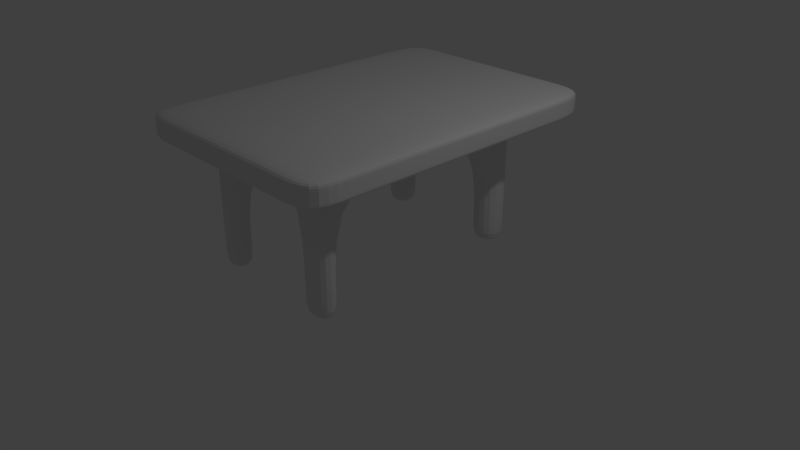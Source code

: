 # Source: table.blend  (saved by Blender 2.78.0; exported with 4.5.12 LTS)
import bpy
from mathutils import Matrix  # noqa: F401  (used for matrix-valued properties, if any)

bpy.ops.wm.read_factory_settings(use_empty=True)
scene = bpy.context.scene
scene.name = 'Scene'

# ---- collections
col_collection_1 = bpy.data.collections.new('Collection 1'); scene.collection.children.link(col_collection_1)

# ---- materials (node trees are filled in below, after node groups)
mat_material = bpy.data.materials.new('Material')
mat_material.alpha_threshold = 0.0
mat_material.roughness = 0.5
mat_material.line_color = (0.0, 0.0, 0.0, 1.0)

# ---- material node trees

# ---- world
world_world = bpy.data.worlds.new('World'); scene.world = world_world
world_world.color = (0.05088, 0.05088, 0.05088)
world_world.use_sun_shadow = False
world_world.sun_shadow_jitter_overblur = 0.0
world_world.cycles.sampling_method = 'MANUAL'

# ---- cameras
cam_camera = bpy.data.cameras.new('Camera')
cam_camera.clip_end = 100.0
cam_camera.lens = 35.0
cam_camera.sensor_width = 32.0
cam_camera.sensor_height = 18.0
cam_camera.ortho_scale = 7.314
cam_camera.dof.focus_distance = 0.0

# ---- lights
light_lamp = bpy.data.lights.new('Lamp', 'POINT')
light_lamp.transmission_factor = 0.0
light_lamp.cutoff_distance = 30.0
light_lamp.energy = 100.0
light_lamp.shadow_buffer_clip_start = 1.001
light_lamp.shadow_soft_size = 0.1
light_lamp.shadow_maximum_resolution = 0.006
light_lamp.use_absolute_resolution = True

# ---- meshes
me_cube = bpy.data.meshes.new('Cube')
me_cube.from_pydata([(1.0, 1.0, -1.0), (1.0, -1.0, -1.0), (-1.0, -1.0, -1.0), (-1.0, 1.0, -1.0), (1.0, 1.0, 1.0), (1.0, -1.0, 1.0), (-1.0, -1.0, 1.0), (-1.0, 1.0, 1.0), (1.0, -0.7977, -1.0), (-1.0, -0.7977, -1.0), (1.0, -0.7977, 1.0), (-1.0, -0.7977, 1.0), (-1.0, 0.7512, -1.0), (-1.0, 0.7512, 1.0), (1.0, 0.7512, -1.0), (1.0, 0.7512, 1.0), (0.5893, 1.0, -1.0), (0.5893, -1.0, -1.0), (0.5893, 1.0, 1.0), (0.5893, -1.0, 1.0), (0.5893, -0.7977, 1.0), (0.5893, -0.7977, -1.0), (0.5893, 0.7512, -1.0), (0.5893, 0.7512, 1.0), (-0.6327, 1.0, -1.0), (-0.6327, -1.0, -1.0), (-0.6327, 1.0, 1.0), (-0.6327, -1.0, 1.0), (-0.6327, -0.7977, -1.0), (-0.6327, 0.7512, -1.0), (-0.6327, -0.7977, 1.0), (-0.6327, 0.7512, 1.0), (1.0, -0.7977, -11.26), (1.0, -1.0, -11.26), (-0.6327, 1.0, -11.26), (-1.0, 1.0, -11.26), (-0.6327, -1.0, -11.26), (-1.0, -1.0, -11.26), (-1.0, 0.7512, -11.26), (-1.0, -0.7977, -11.26), (-0.6327, -0.7977, -11.26), (1.0, 1.0, -11.26), (1.0, 0.7512, -11.26), (-0.6327, 0.7512, -11.26), (0.5893, 1.0, -11.26), (0.5893, -1.0, -11.26), (0.5893, -0.7977, -11.26), (0.5893, 0.7512, -11.26), (1.0, -0.7977, -1.0), (1.0, -1.0, -1.0), (-0.6327, 1.0, -1.0), (-1.0, 1.0, -1.0), (1.0, 1.0, -1.0), (1.0, 1.0, 1.0), (-0.6327, -1.0, -1.0), (-1.0, -1.0, -1.0), (1.0, -1.0, 1.0), (-1.0, 0.7512, -1.0), (-1.0, -1.0, 1.0), (-1.0, 1.0, 1.0), (1.0, -0.7977, 1.0), (-0.6327, 1.0, 1.0), (-0.6327, -1.0, 1.0), (-1.0, 0.7512, 1.0), (1.0, 0.7512, -1.0), (-1.0, -0.7977, -1.0), (1.0, 0.7512, 1.0), (-1.0, -0.7977, 1.0), (0.5893, 1.0, -1.0), (0.5893, -1.0, -1.0), (0.5893, 1.0, 1.0), (0.5893, -1.0, 1.0), (-1.483, 0.7512, -1.0), (-1.483, 1.0, -1.0), (-1.483, -1.0, -1.0), (-1.483, -1.0, 1.0), (-1.483, 1.0, 1.0), (-1.483, 0.7512, 1.0), (-1.483, -0.7977, -1.0), (-1.483, -0.7977, 1.0), (-0.6327, 1.449, -1.0), (-1.0, 1.449, -1.0), (1.0, 1.449, -1.0), (1.0, 1.449, 1.0), (-1.0, 1.449, 1.0), (-0.6327, 1.449, 1.0), (0.5893, 1.449, -1.0), (0.5893, 1.449, 1.0), (-1.483, 1.449, -1.0), (-1.483, 1.449, 1.0), (1.53, -0.7977, -1.0), (1.53, -1.0, -1.0), (1.53, 1.0, -1.0), (1.53, 1.0, 1.0), (1.53, -1.0, 1.0), (1.53, -0.7977, 1.0), (1.53, 0.7512, -1.0), (1.53, 0.7512, 1.0), (1.53, 1.449, 1.0), (1.53, 1.449, -1.0), (-0.6327, -1.325, -1.0), (-1.0, -1.325, -1.0), (1.0, -1.325, -1.0), (1.0, -1.325, 1.0), (-1.0, -1.325, 1.0), (-0.6327, -1.325, 1.0), (0.5893, -1.325, -1.0), (0.5893, -1.325, 1.0), (-1.483, -1.325, -1.0), (-1.483, -1.325, 1.0), (1.53, -1.325, -1.0), (1.53, -1.325, 1.0), (1.0, 0.7512, -9.962), (1.0, 1.0, -9.962), (0.5893, 1.0, -9.962), (0.5893, 0.7512, -9.962), (1.0, -1.0, -10.16), (1.0, -0.7977, -10.16), (0.5893, -0.7977, -10.16), (0.5893, -1.0, -10.16), (-0.6327, 1.0, -9.724), (-1.0, 1.0, -9.724), (-0.6327, 0.7512, -9.724), (-1.0, 0.7512, -9.724), (-0.6327, -1.0, -9.957), (-0.6327, -0.7977, -9.957), (-1.0, -1.0, -9.957), (-1.0, -0.7977, -9.957), (-1.483, -1.0, 0.4211), (-1.483, 1.0, 0.4211), (-1.483, -0.7977, 0.4211), (-1.483, 0.7512, 0.4211), (1.0, 1.449, 0.4211), (-1.0, 1.449, 0.4211), (0.5893, 1.449, 0.4211), (-0.6327, 1.449, 0.4211), (-1.483, 1.449, 0.4211), (1.53, 1.0, 0.4211), (1.53, -1.0, 0.4211), (1.53, -0.7977, 0.4211), (1.53, 0.7512, 0.4211), (1.53, 1.449, 0.4211), (1.0, -1.325, 0.421), (-1.0, -1.325, 0.421), (0.5893, -1.325, 0.421), (-0.6327, -1.325, 0.421), (-1.483, -1.325, 0.421), (1.53, -1.325, 0.421), (-1.483, -0.7977, -0.5628), (-1.483, 0.7512, -0.5628), (1.53, -0.7977, -0.5628), (1.53, 0.7512, -0.5628), (0.5893, -1.325, -0.5628), (-0.6327, -1.325, -0.5628), (-1.483, -1.0, -0.5628), (-1.483, 1.0, -0.5628), (1.0, 1.449, -0.5627), (-1.0, 1.449, -0.5627), (0.5893, 1.449, -0.5627), (-0.6327, 1.449, -0.5627), (-1.483, 1.449, -0.5627), (1.53, 1.0, -0.5628), (1.53, -1.0, -0.5628), (1.53, 1.449, -0.5627), (1.0, -1.325, -0.5628), (-1.0, -1.325, -0.5628), (-1.483, -1.325, -0.5628), (1.53, -1.325, -0.5628)], [], [(115, 114, 44, 47), (30, 11, 6, 27), (19, 27, 62, 71), (7, 26, 61, 59), (26, 18, 70, 61), (5, 19, 71, 56), (24, 3, 51, 50), (4, 15, 66, 53), (31, 13, 11, 30), (29, 28, 9, 12), (117, 116, 33, 32), (26, 7, 13, 31), (10, 5, 56, 60), (25, 17, 69, 54), (4, 18, 23, 15), (113, 112, 42, 41), (14, 8, 21, 22), (15, 23, 20, 10), (18, 4, 53, 70), (6, 11, 67, 58), (10, 20, 19, 5), (125, 124, 36, 40), (18, 26, 31, 23), (16, 22, 29, 24), (22, 21, 28, 29), (23, 31, 30, 20), (1, 8, 48, 49), (14, 0, 52, 64), (20, 30, 27, 19), (21, 17, 25, 28), (40, 36, 37, 39), (34, 43, 38, 35), (41, 42, 47, 44), (32, 33, 45, 46), (121, 120, 34, 35), (120, 122, 43, 34), (122, 123, 38, 43), (124, 126, 37, 36), (118, 117, 32, 46), (127, 125, 40, 39), (112, 115, 47, 42), (123, 121, 35, 38), (126, 127, 39, 37), (114, 113, 41, 44), (119, 118, 46, 45), (116, 119, 45, 33), (132, 83, 98, 141), (56, 71, 107, 103), (58, 67, 79, 75), (129, 76, 89, 136), (62, 58, 104, 105), (49, 48, 90, 91), (52, 82, 99, 92), (67, 63, 77, 79), (70, 53, 83, 87), (55, 54, 100, 101), (59, 61, 85, 84), (49, 91, 110, 102), (27, 6, 58, 62), (2, 25, 54, 55), (13, 7, 59, 63), (8, 14, 64, 48), (3, 12, 57, 51), (12, 9, 65, 57), (9, 2, 55, 65), (0, 16, 68, 52), (11, 13, 63, 67), (15, 10, 60, 66), (17, 1, 49, 69), (16, 24, 50, 68), (131, 77, 76, 129), (128, 75, 79, 130), (130, 79, 77, 131), (65, 55, 74, 78), (63, 59, 76, 77), (57, 65, 78, 72), (64, 52, 92, 96), (51, 57, 72, 73), (159, 80, 81, 157), (156, 82, 86, 158), (158, 86, 80, 159), (157, 81, 88, 160), (68, 50, 80, 86), (76, 59, 84, 89), (52, 68, 86, 82), (50, 51, 81, 80), (61, 70, 87, 85), (51, 73, 88, 81), (139, 95, 94, 138), (140, 97, 95, 139), (137, 93, 97, 140), (161, 92, 99, 163), (66, 60, 95, 97), (53, 66, 97, 93), (71, 62, 105, 107), (83, 53, 93, 98), (60, 56, 94, 95), (48, 64, 96, 90), (145, 105, 104, 143), (143, 104, 109, 146), (142, 103, 107, 144), (144, 107, 105, 145), (164, 102, 110, 167), (58, 75, 109, 104), (54, 69, 106, 100), (94, 56, 103, 111), (138, 94, 111, 147), (69, 49, 102, 106), (74, 55, 101, 108), (154, 74, 108, 166), (16, 0, 113, 114), (14, 22, 115, 112), (0, 14, 112, 113), (22, 16, 114, 115), (1, 17, 119, 116), (17, 21, 118, 119), (21, 8, 117, 118), (8, 1, 116, 117), (12, 3, 121, 123), (29, 12, 123, 122), (24, 29, 122, 120), (3, 24, 120, 121), (2, 9, 127, 126), (9, 28, 125, 127), (25, 2, 126, 124), (28, 25, 124, 125), (75, 128, 146, 109), (162, 138, 147, 167), (103, 142, 147, 111), (152, 144, 145, 153), (164, 142, 144, 152), (165, 143, 146, 166), (153, 145, 143, 165), (93, 137, 141, 98), (161, 137, 140, 151), (151, 140, 139, 150), (150, 139, 138, 162), (84, 133, 136, 89), (87, 134, 135, 85), (83, 132, 134, 87), (85, 135, 133, 84), (148, 130, 131, 149), (154, 128, 130, 148), (149, 131, 129, 155), (155, 129, 136, 160), (156, 132, 141, 163), (82, 156, 163, 99), (73, 155, 160, 88), (72, 149, 155, 73), (74, 154, 148, 78), (78, 148, 149, 72), (90, 150, 162, 91), (96, 151, 150, 90), (92, 161, 151, 96), (100, 153, 165, 101), (101, 165, 166, 108), (102, 164, 152, 106), (106, 152, 153, 100), (91, 162, 167, 110), (128, 154, 166, 146), (142, 164, 167, 147), (137, 161, 163, 141), (133, 157, 160, 136), (134, 158, 159, 135), (132, 156, 158, 134), (135, 159, 157, 133)])
_uv = me_cube.uv_layers.new(name='UVMap')
_uv.uv.foreach_set('vector', [0.0, 0.0, 1.0, 0.0, 1.0, 1.0, 0.0, 1.0, 0.0, 0.0, 1.0, 0.0, 1.0, 1.0, 0.0, 1.0, 0.0, 0.0, 1.0, 0.0, 1.0, 1.0, 0.0, 1.0, 0.0, 0.0, 1.0, 0.0, 1.0, 1.0, 0.0, 1.0, 0.0, 0.0, 1.0, 0.0, 1.0, 1.0, 0.0, 1.0, 0.0, 0.0, 1.0, 0.0, 1.0, 1.0, 0.0, 1.0, 0.0, 0.0, 1.0, 0.0, 1.0, 1.0, 0.0, 1.0, 0.0, 0.0, 1.0, 0.0, 1.0, 1.0, 0.0, 1.0, 0.0, 0.0, 1.0, 0.0, 1.0, 1.0, 0.0, 1.0, 0.0, 0.0, 1.0, 0.0, 1.0, 1.0, 0.0, 1.0, 0.0, 0.0, 1.0, 0.0, 1.0, 1.0, 0.0, 1.0, 0.0, 0.0, 1.0, 0.0, 1.0, 1.0, 0.0, 1.0, 0.0, 0.0, 1.0, 0.0, 1.0, 1.0, 0.0, 1.0, 0.0, 0.0, 1.0, 0.0, 1.0, 1.0, 0.0, 1.0, 0.0, 0.0, 1.0, 0.0, 1.0, 1.0, 0.0, 1.0, 0.0, 0.0, 1.0, 0.0, 1.0, 1.0, 0.0, 1.0, 0.0, 0.0, 1.0, 0.0, 1.0, 1.0, 0.0, 1.0, 0.0, 0.0, 1.0, 0.0, 1.0, 1.0, 0.0, 1.0, 0.0, 0.0, 1.0, 0.0, 1.0, 1.0, 0.0, 1.0, 0.0, 0.0, 1.0, 0.0, 1.0, 1.0, 0.0, 1.0, 0.0, 0.0, 1.0, 0.0, 1.0, 1.0, 0.0, 1.0, 0.0, 0.0, 1.0, 0.0, 1.0, 1.0, 0.0, 1.0, 0.0, 0.0, 1.0, 0.0, 1.0, 1.0, 0.0, 1.0, 0.0, 0.0, 1.0, 0.0, 1.0, 1.0, 0.0, 1.0, 0.0, 0.0, 1.0, 0.0, 1.0, 1.0, 0.0, 1.0, 0.0, 0.0, 1.0, 0.0, 1.0, 1.0, 0.0, 1.0, 0.0, 0.0, 1.0, 0.0, 1.0, 1.0, 0.0, 1.0, 0.0, 0.0, 1.0, 0.0, 1.0, 1.0, 0.0, 1.0, 0.0, 0.0, 1.0, 0.0, 1.0, 1.0, 0.0, 1.0, 0.0, 0.0, 1.0, 0.0, 1.0, 1.0, 0.0, 1.0, 0.0, 0.0, 1.0, 0.0, 1.0, 1.0, 0.0, 1.0, 0.0, 0.0, 1.0, 0.0, 1.0, 1.0, 0.0, 1.0, 0.0, 0.0, 1.0, 0.0, 1.0, 1.0, 0.0, 1.0, 0.0, 0.0, 1.0, 0.0, 1.0, 1.0, 0.0, 1.0, 0.0, 0.0, 1.0, 0.0, 1.0, 1.0, 0.0, 1.0, 0.0, 0.0, 1.0, 0.0, 1.0, 1.0, 0.0, 1.0, 0.0, 0.0, 1.0, 0.0, 1.0, 1.0, 0.0, 1.0, 0.0, 0.0, 1.0, 0.0, 1.0, 1.0, 0.0, 1.0, 0.0, 0.0, 1.0, 0.0, 1.0, 1.0, 0.0, 1.0, 0.0, 0.0, 1.0, 0.0, 1.0, 1.0, 0.0, 1.0, 0.0, 0.0, 1.0, 0.0, 1.0, 1.0, 0.0, 1.0, 0.0, 0.0, 1.0, 0.0, 1.0, 1.0, 0.0, 1.0, 0.0, 0.0, 1.0, 0.0, 1.0, 1.0, 0.0, 1.0, 0.0, 0.0, 1.0, 0.0, 1.0, 1.0, 0.0, 1.0, 0.0, 0.0, 1.0, 0.0, 1.0, 1.0, 0.0, 1.0, 0.0, 0.0, 1.0, 0.0, 1.0, 1.0, 0.0, 1.0, 0.0, 0.0, 1.0, 0.0, 1.0, 1.0, 0.0, 1.0, 0.0, 0.0, 1.0, 0.0, 1.0, 1.0, 0.0, 1.0, 0.0, 0.0, 1.0, 0.0, 1.0, 1.0, 0.0, 1.0, 0.0, 0.0, 1.0, 0.0, 1.0, 1.0, 0.0, 1.0, 0.0, 0.0, 1.0, 0.0, 1.0, 1.0, 0.0, 1.0, 0.0, 0.0, 1.0, 0.0, 1.0, 1.0, 0.0, 1.0, 0.0, 0.0, 1.0, 0.0, 1.0, 1.0, 0.0, 1.0, 0.0, 0.0, 1.0, 0.0, 1.0, 1.0, 0.0, 1.0, 0.0, 0.0, 1.0, 0.0, 1.0, 1.0, 0.0, 1.0, 0.0, 0.0, 1.0, 0.0, 1.0, 1.0, 0.0, 1.0, 0.0, 0.0, 1.0, 0.0, 1.0, 1.0, 0.0, 1.0, 0.0, 0.0, 1.0, 0.0, 1.0, 1.0, 0.0, 1.0, 0.0, 0.0, 1.0, 0.0, 1.0, 1.0, 0.0, 1.0, 0.0, 0.0, 1.0, 0.0, 1.0, 1.0, 0.0, 1.0, 0.0, 0.0, 1.0, 0.0, 1.0, 1.0, 0.0, 1.0, 0.0, 0.0, 1.0, 0.0, 1.0, 1.0, 0.0, 1.0, 0.0, 0.0, 1.0, 0.0, 1.0, 1.0, 0.0, 1.0, 0.0, 0.0, 1.0, 0.0, 1.0, 1.0, 0.0, 1.0, 0.0, 0.0, 1.0, 0.0, 1.0, 1.0, 0.0, 1.0, 0.0, 0.0, 1.0, 0.0, 1.0, 1.0, 0.0, 1.0, 0.0, 0.0, 1.0, 0.0, 1.0, 1.0, 0.0, 1.0, 0.0, 0.0, 1.0, 0.0, 1.0, 1.0, 0.0, 1.0, 0.0, 0.0, 1.0, 0.0, 1.0, 1.0, 0.0, 1.0, 0.0, 0.0, 1.0, 0.0, 1.0, 1.0, 0.0, 1.0, 0.0, 0.0, 1.0, 0.0, 1.0, 1.0, 0.0, 1.0, 0.0, 0.0, 1.0, 0.0, 1.0, 1.0, 0.0, 1.0, 0.0, 0.0, 1.0, 0.0, 1.0, 1.0, 0.0, 1.0, 0.0, 0.0, 1.0, 0.0, 1.0, 1.0, 0.0, 1.0, 0.0, 0.0, 1.0, 0.0, 1.0, 1.0, 0.0, 1.0, 0.0, 0.0, 1.0, 0.0, 1.0, 1.0, 0.0, 1.0, 0.0, 0.0, 1.0, 0.0, 1.0, 1.0, 0.0, 1.0, 0.0, 0.0, 1.0, 0.0, 1.0, 1.0, 0.0, 1.0, 0.0, 0.0, 1.0, 0.0, 1.0, 1.0, 0.0, 1.0, 0.0, 0.0, 1.0, 0.0, 1.0, 1.0, 0.0, 1.0, 0.0, 0.0, 1.0, 0.0, 1.0, 1.0, 0.0, 1.0, 0.0, 0.0, 1.0, 0.0, 1.0, 1.0, 0.0, 1.0, 0.0, 0.0, 1.0, 0.0, 1.0, 1.0, 0.0, 1.0, 0.0, 0.0, 1.0, 0.0, 1.0, 1.0, 0.0, 1.0, 0.0, 0.0, 1.0, 0.0, 1.0, 1.0, 0.0, 1.0, 0.0, 0.0, 1.0, 0.0, 1.0, 1.0, 0.0, 1.0, 0.0, 0.0, 1.0, 0.0, 1.0, 1.0, 0.0, 1.0, 0.0, 0.0, 1.0, 0.0, 1.0, 1.0, 0.0, 1.0, 0.0, 0.0, 1.0, 0.0, 1.0, 1.0, 0.0, 1.0, 0.0, 0.0, 1.0, 0.0, 1.0, 1.0, 0.0, 1.0, 0.0, 0.0, 1.0, 0.0, 1.0, 1.0, 0.0, 1.0, 0.0, 0.0, 1.0, 0.0, 1.0, 1.0, 0.0, 1.0, 0.0, 0.0, 1.0, 0.0, 1.0, 1.0, 0.0, 1.0, 0.0, 0.0, 1.0, 0.0, 1.0, 1.0, 0.0, 1.0, 0.0, 0.0, 1.0, 0.0, 1.0, 1.0, 0.0, 1.0, 0.0, 0.0, 1.0, 0.0, 1.0, 1.0, 0.0, 1.0, 0.0, 0.0, 1.0, 0.0, 1.0, 1.0, 0.0, 1.0, 0.0, 0.0, 1.0, 0.0, 1.0, 1.0, 0.0, 1.0, 0.0, 0.0, 1.0, 0.0, 1.0, 1.0, 0.0, 1.0, 0.0, 0.0, 1.0, 0.0, 1.0, 1.0, 0.0, 1.0, 0.0, 0.0, 1.0, 0.0, 1.0, 1.0, 0.0, 1.0, 0.0, 0.0, 1.0, 0.0, 1.0, 1.0, 0.0, 1.0, 0.0, 0.0, 1.0, 0.0, 1.0, 1.0, 0.0, 1.0, 0.0, 0.0, 1.0, 0.0, 1.0, 1.0, 0.0, 1.0, 0.0, 0.0, 1.0, 0.0, 1.0, 1.0, 0.0, 1.0, 0.0, 0.0, 1.0, 0.0, 1.0, 1.0, 0.0, 1.0, 0.0, 0.0, 1.0, 0.0, 1.0, 1.0, 0.0, 1.0, 0.0, 0.0, 1.0, 0.0, 1.0, 1.0, 0.0, 1.0, 0.0, 0.0, 1.0, 0.0, 1.0, 1.0, 0.0, 1.0, 0.0, 0.0, 1.0, 0.0, 1.0, 1.0, 0.0, 1.0, 0.0, 0.0, 1.0, 0.0, 1.0, 1.0, 0.0, 1.0, 0.0, 0.0, 1.0, 0.0, 1.0, 1.0, 0.0, 1.0, 0.0, 0.0, 1.0, 0.0, 1.0, 1.0, 0.0, 1.0, 0.0, 0.0, 1.0, 0.0, 1.0, 1.0, 0.0, 1.0, 0.0, 0.0, 1.0, 0.0, 1.0, 1.0, 0.0, 1.0, 0.0, 0.0, 1.0, 0.0, 1.0, 1.0, 0.0, 1.0, 0.0, 0.0, 1.0, 0.0, 1.0, 1.0, 0.0, 1.0, 0.0, 0.0, 1.0, 0.0, 1.0, 1.0, 0.0, 1.0, 0.0, 0.0, 1.0, 0.0, 1.0, 1.0, 0.0, 1.0, 0.0, 0.0, 1.0, 0.0, 1.0, 1.0, 0.0, 1.0, 0.0, 0.0, 1.0, 0.0, 1.0, 1.0, 0.0, 1.0, 0.0, 0.0, 1.0, 0.0, 1.0, 1.0, 0.0, 1.0, 0.0, 0.0, 1.0, 0.0, 1.0, 1.0, 0.0, 1.0, 0.0, 0.0, 1.0, 0.0, 1.0, 1.0, 0.0, 1.0, 0.0, 0.0, 1.0, 0.0, 1.0, 1.0, 0.0, 1.0, 0.0, 0.0, 1.0, 0.0, 1.0, 1.0, 0.0, 1.0, 0.0, 0.0, 1.0, 0.0, 1.0, 1.0, 0.0, 1.0, 0.0, 0.0, 1.0, 0.0, 1.0, 1.0, 0.0, 1.0, 0.0, 0.0, 1.0, 0.0, 1.0, 1.0, 0.0, 1.0, 0.0, 0.0, 1.0, 0.0, 1.0, 1.0, 0.0, 1.0, 0.0, 0.0, 1.0, 0.0, 1.0, 1.0, 0.0, 1.0, 0.0, 0.0, 1.0, 0.0, 1.0, 1.0, 0.0, 1.0, 0.0, 0.0, 1.0, 0.0, 1.0, 1.0, 0.0, 1.0, 0.0, 0.0, 1.0, 0.0, 1.0, 1.0, 0.0, 1.0, 0.0, 0.0, 1.0, 0.0, 1.0, 1.0, 0.0, 1.0, 0.0, 0.0, 1.0, 0.0, 1.0, 1.0, 0.0, 1.0, 0.0, 0.0, 1.0, 0.0, 1.0, 1.0, 0.0, 1.0, 0.0, 0.0, 1.0, 0.0, 1.0, 1.0, 0.0, 1.0, 0.0, 0.0, 1.0, 0.0, 1.0, 1.0, 0.0, 1.0, 0.0, 0.0, 1.0, 0.0, 1.0, 1.0, 0.0, 1.0, 0.0, 0.0, 1.0, 0.0, 1.0, 1.0, 0.0, 1.0, 0.0, 0.0, 1.0, 0.0, 1.0, 1.0, 0.0, 1.0, 0.0, 0.0, 1.0, 0.0, 1.0, 1.0, 0.0, 1.0, 0.0, 0.0, 1.0, 0.0, 1.0, 1.0, 0.0, 1.0, 0.0, 0.0, 1.0, 0.0, 1.0, 1.0, 0.0, 1.0, 0.0, 0.0, 1.0, 0.0, 1.0, 1.0, 0.0, 1.0, 0.0, 0.0, 1.0, 0.0, 1.0, 1.0, 0.0, 1.0, 0.0, 0.0, 1.0, 0.0, 1.0, 1.0, 0.0, 1.0, 0.0, 0.0, 1.0, 0.0, 1.0, 1.0, 0.0, 1.0, 0.0, 0.0, 1.0, 0.0, 1.0, 1.0, 0.0, 1.0, 0.0, 0.0, 1.0, 0.0, 1.0, 1.0, 0.0, 1.0, 0.0, 0.0, 1.0, 0.0, 1.0, 1.0, 0.0, 1.0, 0.0, 0.0, 1.0, 0.0, 1.0, 1.0, 0.0, 1.0, 0.0, 0.0, 1.0, 0.0, 1.0, 1.0, 0.0, 1.0, 0.0, 0.0, 1.0, 0.0, 1.0, 1.0, 0.0, 1.0, 0.0, 0.0, 1.0, 0.0, 1.0, 1.0, 0.0, 1.0, 0.0, 0.0, 1.0, 0.0, 1.0, 1.0, 0.0, 1.0, 0.0, 0.0, 1.0, 0.0, 1.0, 1.0, 0.0, 1.0, 0.0, 0.0, 1.0, 0.0, 1.0, 1.0, 0.0, 1.0, 0.0, 0.0, 1.0, 0.0, 1.0, 1.0, 0.0, 1.0, 0.0, 0.0, 1.0, 0.0, 1.0, 1.0, 0.0, 1.0, 0.0, 0.0, 1.0, 0.0, 1.0, 1.0, 0.0, 1.0, 0.0, 0.0, 1.0, 0.0, 1.0, 1.0, 0.0, 1.0, 0.0, 0.0, 1.0, 0.0, 1.0, 1.0, 0.0, 1.0, 0.0, 0.0, 1.0, 0.0, 1.0, 1.0, 0.0, 1.0, 0.0, 0.0, 1.0, 0.0, 1.0, 1.0, 0.0, 1.0])
me_cube.materials.append(mat_material)
me_cube.use_remesh_preserve_volume = False
me_cube.use_remesh_preserve_attributes = False
me_cube.use_mirror_vertex_groups = False
me_cube.update()

# ---- objects
ob_cube = bpy.data.objects.new('Cube', me_cube)
ob_lamp = bpy.data.objects.new('Lamp', light_lamp)
ob_camera = bpy.data.objects.new('Camera', cam_camera)

# ---- transforms, parenting, visibility, modifiers, constraints
ob_cube.location = (0.0, 0.0, 1.898)
ob_cube.scale = (1.0, 1.567, 0.1646)
ob_cube.lock_rotations_4d = False
ob_cube.empty_display_type = 'ARROWS'
ob_cube.lineart.crease_threshold = 0.0
_m = ob_cube.modifiers.new('Subsurf', 'SUBSURF')
_m.uv_smooth = 'PRESERVE_CORNERS'
_m.quality = 2
_m.levels = 2
_m.show_only_control_edges = False
ob_lamp.location = (4.076, 1.005, 5.904)
ob_lamp.rotation_euler = (0.6503, 0.05522, 1.866)
ob_lamp.lock_rotations_4d = False
ob_lamp.empty_display_type = 'ARROWS'
ob_lamp.color = (0.0, 0.0, 0.0, 0.0)
ob_lamp.lineart.crease_threshold = 0.0
ob_camera.location = (7.481, -6.508, 5.344)
ob_camera.rotation_euler = (1.109, 0.0, 0.8149)
ob_camera.lock_rotations_4d = False
ob_camera.empty_display_type = 'ARROWS'
ob_camera.color = (0.0, 0.0, 0.0, 0.0)
ob_camera.display_type = 'WIRE'
ob_camera.lineart.crease_threshold = 0.0

# ---- collection membership
col_collection_1.objects.link(ob_cube)
col_collection_1.objects.link(ob_lamp)
col_collection_1.objects.link(ob_camera)

# ---- scene / render settings (as saved in the file)
scene.camera = ob_camera
scene.frame_start = 1; scene.frame_end = 250; scene.frame_set(1)
scene.render.engine = 'CYCLES'
scene.render.resolution_percentage = 50
scene.render.dither_intensity = 0.0
scene.cycles.use_denoising = False
scene.cycles.samples = 128
scene.cycles.sampling_pattern = 'TABULATED_SOBOL'
scene.cycles.light_sampling_threshold = 0.0
scene.cycles.use_adaptive_sampling = False
scene.cycles.use_light_tree = False
scene.cycles.blur_glossy = 0.0
scene.cycles.sample_clamp_indirect = 0.0
scene.view_settings.view_transform = 'Standard'
bpy.context.view_layer.update()
